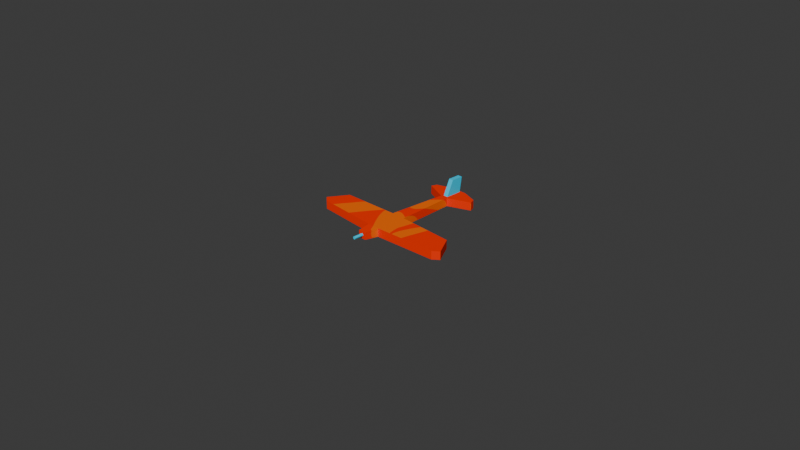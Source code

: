 # Source: jet.blend  (saved by Blender 4.3.34; exported with 4.5.12 LTS)
import bpy
from mathutils import Matrix  # noqa: F401  (used for matrix-valued properties, if any)

bpy.ops.wm.read_factory_settings(use_empty=True)
scene = bpy.context.scene
scene.name = 'Scene'

# ---- images (referenced by path relative to the original .blend; pixels are not part of the script)
import os
ASSET_DIR = os.environ.get("B2B_ASSET_DIR", "")  # directory of the original .blend (textures are referenced by path, not embedded)
HERE = os.path.dirname(os.path.abspath(__file__))  # packed textures are extracted next to this script under _unpacked/

def load_image(name, relpath, width, height, colorspace="sRGB"):
    """Load a texture the original file referenced (path relative to the .blend, or extracted next to this script)."""
    p = next((c for c in (os.path.join(HERE, relpath), os.path.join(ASSET_DIR, relpath)) if relpath and os.path.exists(c)), "")
    if p:
        img = bpy.data.images.load(p, check_existing=True)
        img.name = name
    else:  # same state as the original file: an image datablock whose file is absent (Cycles renders it pink)
        img = bpy.data.images.new(name, width, height)
        img.source = "FILE"
        img.filepath = "//" + (relpath or name)
    img.colorspace_settings.name = colorspace
    return img
img_untitled = load_image('Untitled', '_unpacked/Untitled.677efcab.png', 512, 512, 'sRGB')
img_red = load_image('red', '_unpacked/red.9cf6093b.png', 1024, 1024, 'sRGB')

# ---- materials (node trees are filled in below, after node groups)
mat_material = bpy.data.materials.new('Material')
mat_material.alpha_threshold = 0.0
mat_material.roughness = 0.5
mat_material.line_color = (0.0, 0.0, 0.0, 1.0)
mat_material_001 = bpy.data.materials.new('Material.001')

# ---- material node trees
mat_material.use_nodes = True; mat_material.node_tree.nodes.clear()
_N = mat_material.node_tree.nodes; _L = mat_material.node_tree.links
n0 = _N.new('ShaderNodeOutputMaterial'); n0.name = 'Material Output'; n0.location = (300, 300)
n1 = _N.new('ShaderNodeBsdfPrincipled'); n1.name = 'Principled BSDF'; n1.location = (10, 300)
n1.inputs[3].default_value = 1.45
n2 = _N.new('ShaderNodeTexImage'); n2.name = 'Image Texture'; n2.location = (-314, 295)
n2.image = img_untitled
_L.new(n1.outputs[0], n0.inputs[0])
_L.new(n2.outputs[0], n1.inputs[0])
n0.is_active_output = True
mat_material_001.use_nodes = True; mat_material_001.node_tree.nodes.clear()
_N = mat_material_001.node_tree.nodes; _L = mat_material_001.node_tree.links
n0 = _N.new('ShaderNodeBsdfPrincipled'); n0.name = 'Principled BSDF'; n0.location = (130, 348)
n0.inputs[3].default_value = 1.0
n1 = _N.new('ShaderNodeOutputMaterial'); n1.name = 'Material Output'; n1.location = (426, 351)
n2 = _N.new('ShaderNodeTexImage'); n2.name = 'Image Texture'; n2.location = (-204, 320)
n2.image = img_red
_L.new(n0.outputs[0], n1.inputs[0])
_L.new(n2.outputs[0], n0.inputs[0])
n1.is_active_output = True

# ---- world
world_world = bpy.data.worlds.new('World'); scene.world = world_world
world_world.use_nodes = True; world_world.node_tree.nodes.clear()
_N = world_world.node_tree.nodes; _L = world_world.node_tree.links
n0 = _N.new('ShaderNodeOutputWorld'); n0.name = 'World Output'; n0.location = (300, 300)
n1 = _N.new('ShaderNodeBackground'); n1.name = 'Background'; n1.location = (10, 300)
n1.inputs[0].default_value = (0.05088, 0.05088, 0.05088, 1.0)
_L.new(n1.outputs[0], n0.inputs[0])
n0.is_active_output = True
world_world.color = (0.05088, 0.05088, 0.05088)
world_world.sun_shadow_jitter_overblur = 0.0

# ---- cameras
cam_camera = bpy.data.cameras.new('Camera')
cam_camera.clip_end = 100.0
cam_camera.ortho_scale = 7.314

# ---- meshes
me_cube_002 = bpy.data.meshes.new('Cube.002')
me_cube_002.from_pydata([(-1.0, -0.9642, -1.0), (-1.0, -0.05192, 1.0), (-1.0, 0.6799, -1.0), (-1.0, 1.0, 1.0), (1.0, -0.9642, -1.0), (1.0, -0.05192, 1.0), (1.0, 0.6799, -1.0), (1.0, 1.0, 1.0), (-7.784e-07, -10.66, -0.7938), (-7.784e-07, -9.784, -0.7938), (-0.121, -10.66, -0.7913), (-0.121, -9.784, -0.7913), (-0.2374, -10.66, -0.7841), (-0.2374, -9.784, -0.7841), (-0.3446, -10.66, -0.7724), (-0.3446, -9.784, -0.7724), (-0.4386, -10.66, -0.7566), (-0.4386, -9.784, -0.7566), (-0.5157, -10.66, -0.7374), (-0.5157, -9.784, -0.7374), (-0.573, -10.66, -0.7154), (-0.573, -9.784, -0.7154), (-0.6083, -10.66, -0.6916), (-0.6083, -9.784, -0.6916), (-0.6203, -10.66, -0.6669), (-0.6203, -9.784, -0.6669), (-0.6083, -10.66, -0.6421), (-0.6083, -9.784, -0.6421), (-0.573, -10.66, -0.6183), (-0.573, -9.784, -0.6183), (-0.5157, -10.66, -0.5964), (-0.5157, -9.784, -0.5964), (-0.4386, -10.66, -0.5772), (-0.4386, -9.784, -0.5772), (-0.3446, -10.66, -0.5614), (-0.3446, -9.784, -0.5614), (-0.2374, -10.66, -0.5497), (-0.2374, -9.784, -0.5497), (-0.121, -10.66, -0.5424), (-0.121, -9.784, -0.5424), (-7.784e-07, -10.66, -0.54), (-7.784e-07, -9.784, -0.54), (0.121, -10.66, -0.5424), (0.121, -9.784, -0.5424), (0.2374, -10.66, -0.5497), (0.2374, -9.784, -0.5497), (0.3446, -10.66, -0.5614), (0.3446, -9.784, -0.5614), (0.4386, -10.66, -0.5772), (0.4386, -9.784, -0.5772), (0.5157, -10.66, -0.5964), (0.5157, -9.784, -0.5964), (0.573, -10.66, -0.6183), (0.573, -9.784, -0.6183), (0.6083, -10.66, -0.6421), (0.6083, -9.784, -0.6421), (0.6203, -10.66, -0.6669), (0.6203, -9.784, -0.6669), (0.6083, -10.66, -0.6916), (0.6083, -9.784, -0.6916), (0.573, -10.66, -0.7154), (0.573, -9.784, -0.7154), (0.5157, -10.66, -0.7374), (0.5157, -9.784, -0.7374), (0.4386, -10.66, -0.7566), (0.4386, -9.784, -0.7566), (0.3446, -10.66, -0.7724), (0.3446, -9.784, -0.7724), (0.2374, -10.66, -0.7841), (0.2374, -9.784, -0.7841), (0.121, -10.66, -0.7913), (0.121, -9.784, -0.7913)], [], [(0, 1, 3, 2), (2, 3, 7, 6), (6, 7, 5, 4), (4, 5, 1, 0), (2, 6, 4, 0), (7, 3, 1, 5), (8, 9, 11, 10), (10, 11, 13, 12), (12, 13, 15, 14), (14, 15, 17, 16), (16, 17, 19, 18), (18, 19, 21, 20), (20, 21, 23, 22), (22, 23, 25, 24), (24, 25, 27, 26), (26, 27, 29, 28), (28, 29, 31, 30), (30, 31, 33, 32), (32, 33, 35, 34), (34, 35, 37, 36), (36, 37, 39, 38), (38, 39, 41, 40), (40, 41, 43, 42), (42, 43, 45, 44), (44, 45, 47, 46), (46, 47, 49, 48), (48, 49, 51, 50), (50, 51, 53, 52), (52, 53, 55, 54), (54, 55, 57, 56), (56, 57, 59, 58), (58, 59, 61, 60), (60, 61, 63, 62), (62, 63, 65, 64), (64, 65, 67, 66), (66, 67, 69, 68), (11, 9, 71, 69, 67, 65, 63, 61, 59, 57, 55, 53, 51, 49, 47, 45, 43, 41, 39, 37, 35, 33, 31, 29, 27, 25, 23, 21, 19, 17, 15, 13), (68, 69, 71, 70), (70, 71, 9, 8), (8, 10, 12, 14, 16, 18, 20, 22, 24, 26, 28, 30, 32, 34, 36, 38, 40, 42, 44, 46, 48, 50, 52, 54, 56, 58, 60, 62, 64, 66, 68, 70)])
_uv = me_cube_002.uv_layers.new(name='UVMap')
_uv.uv.foreach_set('vector', [0.375, 0.0, 0.625, 0.0, 0.625, 0.25, 0.375, 0.25, 0.375, 0.25, 0.625, 0.25, 0.625, 0.5, 0.375, 0.5, 0.375, 0.5, 0.625, 0.5, 0.625, 0.75, 0.375, 0.75, 0.375, 0.75, 0.625, 0.75, 0.625, 1.0, 0.375, 1.0, 0.125, 0.5, 0.375, 0.5, 0.375, 0.75, 0.125, 0.75, 0.625, 0.5, 0.875, 0.5, 0.875, 0.75, 0.625, 0.75, 1.0, 0.5, 1.0, 1.0, 0.9688, 1.0, 0.9688, 0.5, 0.9688, 0.5, 0.9688, 1.0, 0.9375, 1.0, 0.9375, 0.5, 0.9375, 0.5, 0.9375, 1.0, 0.9062, 1.0, 0.9062, 0.5, 0.9062, 0.5, 0.9062, 1.0, 0.875, 1.0, 0.875, 0.5, 0.875, 0.5, 0.875, 1.0, 0.8438, 1.0, 0.8438, 0.5, 0.8438, 0.5, 0.8438, 1.0, 0.8125, 1.0, 0.8125, 0.5, 0.8125, 0.5, 0.8125, 1.0, 0.7812, 1.0, 0.7812, 0.5, 0.7812, 0.5, 0.7812, 1.0, 0.75, 1.0, 0.75, 0.5, 0.75, 0.5, 0.75, 1.0, 0.7188, 1.0, 0.7188, 0.5, 0.7188, 0.5, 0.7188, 1.0, 0.6875, 1.0, 0.6875, 0.5, 0.6875, 0.5, 0.6875, 1.0, 0.6562, 1.0, 0.6562, 0.5, 0.6562, 0.5, 0.6562, 1.0, 0.625, 1.0, 0.625, 0.5, 0.625, 0.5, 0.625, 1.0, 0.5938, 1.0, 0.5938, 0.5, 0.5938, 0.5, 0.5938, 1.0, 0.5625, 1.0, 0.5625, 0.5, 0.5625, 0.5, 0.5625, 1.0, 0.5312, 1.0, 0.5312, 0.5, 0.5312, 0.5, 0.5312, 1.0, 0.5, 1.0, 0.5, 0.5, 0.5, 0.5, 0.5, 1.0, 0.4688, 1.0, 0.4688, 0.5, 0.4688, 0.5, 0.4688, 1.0, 0.4375, 1.0, 0.4375, 0.5, 0.4375, 0.5, 0.4375, 1.0, 0.4062, 1.0, 0.4062, 0.5, 0.4062, 0.5, 0.4062, 1.0, 0.375, 1.0, 0.375, 0.5, 0.375, 0.5, 0.375, 1.0, 0.3438, 1.0, 0.3438, 0.5, 0.3438, 0.5, 0.3438, 1.0, 0.3125, 1.0, 0.3125, 0.5, 0.3125, 0.5, 0.3125, 1.0, 0.2812, 1.0, 0.2812, 0.5, 0.2812, 0.5, 0.2812, 1.0, 0.25, 1.0, 0.25, 0.5, 0.25, 0.5, 0.25, 1.0, 0.2188, 1.0, 0.2188, 0.5, 0.2188, 0.5, 0.2188, 1.0, 0.1875, 1.0, 0.1875, 0.5, 0.1875, 0.5, 0.1875, 1.0, 0.1562, 1.0, 0.1562, 0.5, 0.1562, 0.5, 0.1562, 1.0, 0.125, 1.0, 0.125, 0.5, 0.125, 0.5, 0.125, 1.0, 0.09375, 1.0, 0.09375, 0.5, 0.09375, 0.5, 0.09375, 1.0, 0.0625, 1.0, 0.0625, 0.5, 0.2968, 0.4854, 0.25, 0.49, 0.2032, 0.4854, 0.1582, 0.4717, 0.1167, 0.4496, 0.08029, 0.4197, 0.05045, 0.3833, 0.02827, 0.3418, 0.01461, 0.2968, 0.01, 0.25, 0.01461, 0.2032, 0.02827, 0.1582, 0.05045, 0.1167, 0.08029, 0.08029, 0.1167, 0.05045, 0.1582, 0.02827, 0.2032, 0.01461, 0.25, 0.01, 0.2968, 0.01461, 0.3418, 0.02827, 0.3833, 0.05045, 0.4197, 0.08029, 0.4496, 0.1167, 0.4717, 0.1582, 0.4854, 0.2032, 0.49, 0.25, 0.4854, 0.2968, 0.4717, 0.3418, 0.4496, 0.3833, 0.4197, 0.4197, 0.3833, 0.4496, 0.3418, 0.4717, 0.0625, 0.5, 0.0625, 1.0, 0.03125, 1.0, 0.03125, 0.5, 0.03125, 0.5, 0.03125, 1.0, 0.0, 1.0, 0.0, 0.5, 0.75, 0.49, 0.7968, 0.4854, 0.8418, 0.4717, 0.8833, 0.4496, 0.9197, 0.4197, 0.9496, 0.3833, 0.9717, 0.3418, 0.9854, 0.2968, 0.99, 0.25, 0.9854, 0.2032, 0.9717, 0.1582, 0.9496, 0.1167, 0.9197, 0.08029, 0.8833, 0.05045, 0.8418, 0.02827, 0.7968, 0.01461, 0.75, 0.01, 0.7032, 0.01461, 0.6582, 0.02827, 0.6167, 0.05045, 0.5803, 0.08029, 0.5504, 0.1167, 0.5283, 0.1582, 0.5146, 0.2032, 0.51, 0.25, 0.5146, 0.2968, 0.5283, 0.3418, 0.5504, 0.3833, 0.5803, 0.4197, 0.6167, 0.4496, 0.6582, 0.4717, 0.7032, 0.4854])
me_cube_002.materials.append(mat_material)
me_cube_002.update()
me_cube = bpy.data.meshes.new('Cube')
me_cube.from_pydata([(-0.05072, -0.7195, -0.2055), (-0.05072, -0.7195, 0.1753), (-0.1022, 0.8521, -0.2372), (-0.1022, 0.8521, 0.2216), (0.05072, -0.7195, -0.2055), (0.05072, -0.7195, 0.1753), (0.1022, 0.8521, -0.2372), (0.1022, 0.8521, 0.2216), (-0.07847, -0.5481, -0.2462), (-0.07847, -0.5481, 0.2193), (0.07847, -0.5481, -0.2462), (0.07847, -0.5481, 0.2193), (-0.8857, -0.4968, 0.2204), (0.8818, -0.4968, -0.2417), (-0.8857, -0.4968, -0.2417), (0.8818, -0.4968, 0.2204), (-0.9627, -0.4329, 0.221), (0.9607, -0.4329, -0.2395), (-0.9627, -0.4329, -0.2395), (0.9607, -0.4329, 0.221), (-0.8183, -0.1907, 0.2213), (0.8173, -0.1907, -0.2383), (-0.8183, -0.1907, -0.2383), (0.8173, -0.1907, 0.2213), (-0.09155, -0.1603, 0.2214), (0.09106, -0.1603, -0.2378), (-0.09155, -0.1603, -0.2378), (0.09106, -0.1603, 0.2214), (-0.04916, 0.5941, 0.2215), (0.04891, 0.5941, -0.2375), (-0.04916, 0.5941, -0.2375), (0.04891, 0.5941, 0.2215), (-0.3334, 0.7114, 0.2215), (0.3333, 0.7114, -0.2374), (-0.3334, 0.7114, -0.2374), (0.3333, 0.7114, 0.2215), (-0.3068, 0.7818, 0.2215), (0.3068, 0.7818, -0.2373), (-0.3068, 0.7818, -0.2373), (0.3068, 0.7818, 0.2215)], [], [(38, 36, 3, 2), (2, 3, 7, 6), (10, 11, 5, 4), (4, 5, 1, 0), (8, 10, 4, 0), (11, 9, 1, 5), (15, 12, 9, 11), (14, 13, 10, 8), (13, 15, 11, 10), (0, 1, 9, 8), (17, 19, 15, 13), (18, 17, 13, 14), (19, 16, 12, 15), (8, 9, 12, 14), (23, 20, 16, 19), (22, 21, 17, 18), (21, 23, 19, 17), (14, 12, 16, 18), (25, 27, 23, 21), (26, 25, 21, 22), (27, 24, 20, 23), (18, 16, 20, 22), (31, 28, 24, 27), (30, 29, 25, 26), (29, 31, 27, 25), (22, 20, 24, 26), (33, 35, 31, 29), (34, 33, 29, 30), (35, 32, 28, 31), (26, 24, 28, 30), (39, 36, 32, 35), (38, 37, 33, 34), (37, 39, 35, 33), (30, 28, 32, 34), (6, 7, 39, 37), (2, 6, 37, 38), (7, 3, 36, 39), (34, 32, 36, 38)])
_uv = me_cube.uv_layers.new(name='UVMap')
_uv.uv.foreach_set('vector', [0.7737, 0.8981, 0.6378, 0.8981, 0.6378, 0.8375, 0.7736, 0.8375, 0.7736, 0.8375, 0.6378, 0.8375, 0.6378, 0.777, 0.7736, 0.777, 0.3488, 0.8627, 0.3488, 0.7249, 0.3986, 0.7379, 0.3986, 0.8507, 0.1876, 0.8377, 0.1876, 0.7249, 0.2176, 0.7249, 0.2176, 0.8377, 0.1214, 0.2143, 0.09938, 0.2552, 0.05851, 0.2239, 0.07275, 0.1974, 0.5995, 0.2461, 0.6215, 0.287, 0.5726, 0.304, 0.5584, 0.2776, 0.5001, 0.02956, 0.7482, 0.4902, 0.6215, 0.287, 0.5995, 0.2461, 0.2481, 0.01109, 1.975e-08, 0.4718, 0.09938, 0.2552, 0.1214, 0.2143, 0.0008549, 0.525, 0.1377, 0.5247, 0.1378, 0.7625, -1.026e-08, 0.7628, 0.1378, 0.8507, 0.1378, 0.7379, 0.1876, 0.7249, 0.1876, 0.8627, 0.001469, 0.5016, 0.1378, 0.5013, 0.1377, 0.5247, 0.0008549, 0.525, 0.2755, -1.321e-08, 0.005589, 0.5013, 1.975e-08, 0.4718, 0.2481, 0.01109, 0.5056, 6.414e-08, 0.7757, 0.5013, 0.7482, 0.4902, 0.5001, 0.02956, 0.6378, 0.7633, 0.5001, 0.763, 0.5002, 0.5241, 0.637, 0.5244, 0.5889, 0.003396, 0.8185, 0.4297, 0.7757, 0.5013, 0.5056, 6.414e-08, 0.3184, 0.07162, 0.08883, 0.4979, 0.005589, 0.5013, 0.2755, -1.321e-08, 0.2737, 0.861, 0.2737, 0.7249, 0.3488, 0.725, 0.3488, 0.8613, 0.637, 0.5244, 0.5002, 0.5241, 0.5001, 0.5013, 0.6364, 0.5016, 0.774, 0.5013, 0.91, 0.5013, 0.91, 0.7163, 0.7739, 0.7163, 0.2243, 0.2653, 0.1987, 0.3129, 0.08883, 0.4979, 0.3184, 0.07162, 0.6987, 0.1884, 0.7244, 0.236, 0.8185, 0.4297, 0.5889, 0.003396, 0.7739, 0.8527, 0.7739, 0.7164, 0.849, 0.7163, 0.849, 0.8524, 0.9012, 0.09354, 0.9149, 0.1191, 0.7244, 0.236, 0.6987, 0.1884, 0.415, 0.3822, 0.4012, 0.4078, 0.1987, 0.3129, 0.2243, 0.2653, 0.2738, 0.5014, 0.4097, 0.5013, 0.4097, 0.7249, 0.2737, 0.7249, 0.7739, 0.7165, 0.6378, 0.7164, 0.6378, 0.5013, 0.7738, 0.5013, 0.4097, 0.6372, 0.4097, 0.5013, 0.4938, 0.5014, 0.4938, 0.6372, 0.4855, 0.3246, 0.3919, 0.4984, 0.4012, 0.4078, 0.415, 0.3822, 0.8918, 0.002951, 0.9854, 0.1767, 0.9149, 0.1191, 0.9012, 0.09354, 0.2737, 0.7249, 0.1378, 0.7249, 0.1378, 0.5013, 0.2737, 0.5014, 0.9139, 2.312e-08, 1.0, 0.1599, 0.9854, 0.1767, 0.8918, 0.002951, 0.5001, 0.3414, 0.4139, 0.5013, 0.3919, 0.4984, 0.4855, 0.3246, 0.2391, 0.8608, 0.2391, 0.7249, 0.2605, 0.7249, 0.2605, 0.8608, 0.4097, 0.7731, 0.4097, 0.6372, 0.4938, 0.6372, 0.4938, 0.7731, 0.7736, 0.777, 0.6378, 0.777, 0.6378, 0.7165, 0.7737, 0.7165, 0.4897, 0.4046, 0.461, 0.4579, 0.4139, 0.5013, 0.5001, 0.3414, 0.9609, 0.04346, 0.9896, 0.09671, 1.0, 0.1599, 0.9139, 2.312e-08, 0.2176, 0.8608, 0.2176, 0.7249, 0.2391, 0.7249, 0.2391, 0.8608])
me_cube.materials.append(mat_material_001)
me_cube.update()

# ---- objects
ob_cube_001 = bpy.data.objects.new('Cube.001', me_cube_002)
ob_cube = bpy.data.objects.new('Cube', me_cube)
ob_camera = bpy.data.objects.new('Camera', cam_camera)

# ---- transforms, parenting, visibility, modifiers, constraints
ob_cube_001.location = (-0.002204, 0.7542, 0.07709)
ob_cube_001.scale = (0.02607, 0.1274, 0.1274)
ob_cube.location = (-0.002204, 0.1287, -0.007893)
ob_cube.scale = (0.8734, 0.8734, 0.1996)
ob_camera.location = (7.359, -6.926, 4.958)
ob_camera.rotation_euler = (1.109, 0.0, 0.8149)
ob_camera.lock_rotations_4d = False
ob_camera.empty_display_type = 'ARROWS'
ob_camera.color = (0.0, 0.0, 0.0, 0.0)
ob_camera.display_type = 'WIRE'
ob_camera.lineart.crease_threshold = 0.0

# ---- collection membership
scene.collection.objects.link(ob_cube_001)
scene.collection.objects.link(ob_cube)
scene.collection.objects.link(ob_camera)

# ---- scene / render settings (as saved in the file)
scene.camera = ob_camera
scene.frame_start = 1; scene.frame_end = 250; scene.frame_set(1)
scene.render.engine = 'BLENDER_EEVEE_NEXT'
bpy.context.view_layer.update()

# ---- added for rendering (the .blend has no usable light): sun
light_auto_sun = bpy.data.lights.new('AutoSun', 'SUN')
light_auto_sun.energy = 3.0
light_auto_sun.angle = 0.0523599
ob_auto_sun = bpy.data.objects.new('AutoSun', light_auto_sun)
scene.collection.objects.link(ob_auto_sun)
ob_auto_sun.rotation_euler = (0.872665, 0.174533, 0.523599)
bpy.context.view_layer.update()
